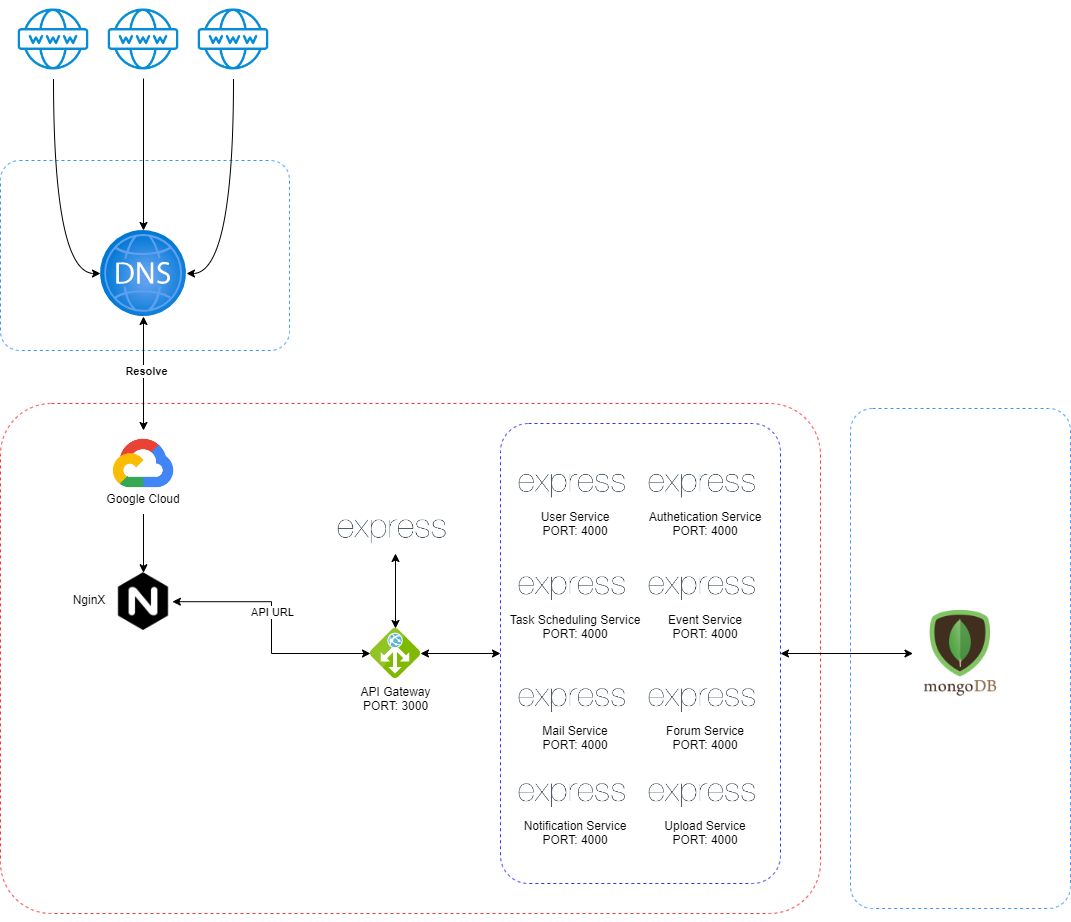

The diagram above was exported from draw.io. Its source (the exported page's mxGraphModel, read from the mxfile embedded in the PNG):
<mxGraphModel dx="1434" dy="1864" grid="1" gridSize="10" guides="1" tooltips="1" connect="1" arrows="1" fold="1" page="1" pageScale="1" pageWidth="850" pageHeight="1100" math="0" shadow="0">
  <root>
    <mxCell id="0" />
    <mxCell id="1" parent="0" />
    <mxCell id="bHmL-tNfOaLTcCaNmJSP-1" value="" style="rounded=1;arcSize=10;whiteSpace=wrap;html=1;align=center;dashed=1;strokeColor=#FF3333;" parent="1" vertex="1">
      <mxGeometry x="30" y="-660" width="820" height="510" as="geometry" />
    </mxCell>
    <mxCell id="bHmL-tNfOaLTcCaNmJSP-2" value="" style="rounded=1;arcSize=10;whiteSpace=wrap;html=1;align=center;dashed=1;strokeColor=#3333FF;" parent="1" vertex="1">
      <mxGeometry x="530" y="-640" width="280" height="460" as="geometry" />
    </mxCell>
    <mxCell id="bHmL-tNfOaLTcCaNmJSP-3" value="" style="rounded=1;arcSize=10;whiteSpace=wrap;html=1;align=center;dashed=1;strokeColor=#3399FF;" parent="1" vertex="1">
      <mxGeometry x="30" y="-903" width="289" height="190" as="geometry" />
    </mxCell>
    <mxCell id="bHmL-tNfOaLTcCaNmJSP-4" style="edgeStyle=orthogonalEdgeStyle;rounded=0;orthogonalLoop=1;jettySize=auto;html=1;startArrow=classic;startFill=1;" parent="1" source="bHmL-tNfOaLTcCaNmJSP-6" target="bHmL-tNfOaLTcCaNmJSP-19" edge="1">
      <mxGeometry relative="1" as="geometry" />
    </mxCell>
    <mxCell id="bHmL-tNfOaLTcCaNmJSP-5" value="API URL" style="edgeLabel;html=1;align=center;verticalAlign=middle;resizable=0;points=[];" parent="bHmL-tNfOaLTcCaNmJSP-4" connectable="0" vertex="1">
      <mxGeometry x="-0.1276" relative="1" as="geometry">
        <mxPoint as="offset" />
      </mxGeometry>
    </mxCell>
    <mxCell id="bHmL-tNfOaLTcCaNmJSP-6" value="" style="shape=image;html=1;verticalAlign=top;verticalLabelPosition=bottom;labelBackgroundColor=#ffffff;imageAspect=0;aspect=fixed;image=https://cdn4.iconfinder.com/data/icons/logos-brands-5/24/nginx-128.png;fontColor=#00FF00;" parent="1" vertex="1">
      <mxGeometry x="144.12" y="-490.75" width="57.75" height="57.75" as="geometry" />
    </mxCell>
    <mxCell id="bHmL-tNfOaLTcCaNmJSP-7" style="edgeStyle=none;rounded=0;orthogonalLoop=1;jettySize=auto;html=1;fontColor=#00FF00;startArrow=classic;startFill=1;" parent="1" source="bHmL-tNfOaLTcCaNmJSP-9" edge="1">
      <mxGeometry relative="1" as="geometry">
        <mxPoint x="173.00394978490021" y="-633" as="targetPoint" />
      </mxGeometry>
    </mxCell>
    <mxCell id="bHmL-tNfOaLTcCaNmJSP-8" value="&lt;font color=&quot;#000000&quot;&gt;&lt;b&gt;Resolve&lt;/b&gt;&lt;/font&gt;" style="edgeLabel;html=1;align=center;verticalAlign=middle;resizable=0;points=[];fontColor=#00FF00;" parent="bHmL-tNfOaLTcCaNmJSP-7" connectable="0" vertex="1">
      <mxGeometry x="0.3509" y="-3" relative="1" as="geometry">
        <mxPoint x="5" y="-23" as="offset" />
      </mxGeometry>
    </mxCell>
    <mxCell id="bHmL-tNfOaLTcCaNmJSP-9" value="" style="aspect=fixed;html=1;points=[];align=center;image;fontSize=12;image=img/lib/azure2/networking/DNS_Zones.svg;" parent="1" vertex="1">
      <mxGeometry x="130" y="-833" width="86" height="86" as="geometry" />
    </mxCell>
    <mxCell id="bHmL-tNfOaLTcCaNmJSP-10" style="edgeStyle=orthogonalEdgeStyle;rounded=0;orthogonalLoop=1;jettySize=auto;html=1;" parent="1" source="bHmL-tNfOaLTcCaNmJSP-11" target="bHmL-tNfOaLTcCaNmJSP-9" edge="1">
      <mxGeometry relative="1" as="geometry" />
    </mxCell>
    <mxCell id="bHmL-tNfOaLTcCaNmJSP-11" value="" style="shape=image;html=1;verticalAlign=top;verticalLabelPosition=bottom;labelBackgroundColor=#ffffff;imageAspect=0;aspect=fixed;image=https://cdn0.iconfinder.com/data/icons/simpline-mix/64/simpline_47-128.png" parent="1" vertex="1">
      <mxGeometry x="134" y="-1063" width="78" height="78" as="geometry" />
    </mxCell>
    <mxCell id="bHmL-tNfOaLTcCaNmJSP-12" style="edgeStyle=orthogonalEdgeStyle;rounded=0;orthogonalLoop=1;jettySize=auto;html=1;curved=1;" parent="1" source="bHmL-tNfOaLTcCaNmJSP-13" target="bHmL-tNfOaLTcCaNmJSP-9" edge="1">
      <mxGeometry relative="1" as="geometry">
        <Array as="points">
          <mxPoint x="263" y="-790" />
        </Array>
      </mxGeometry>
    </mxCell>
    <mxCell id="bHmL-tNfOaLTcCaNmJSP-13" value="" style="shape=image;html=1;verticalAlign=top;verticalLabelPosition=bottom;labelBackgroundColor=#ffffff;imageAspect=0;aspect=fixed;image=https://cdn0.iconfinder.com/data/icons/simpline-mix/64/simpline_47-128.png" parent="1" vertex="1">
      <mxGeometry x="224" y="-1063" width="78" height="78" as="geometry" />
    </mxCell>
    <mxCell id="bHmL-tNfOaLTcCaNmJSP-14" style="edgeStyle=orthogonalEdgeStyle;rounded=0;orthogonalLoop=1;jettySize=auto;html=1;curved=1;" parent="1" source="bHmL-tNfOaLTcCaNmJSP-15" target="bHmL-tNfOaLTcCaNmJSP-9" edge="1">
      <mxGeometry relative="1" as="geometry">
        <Array as="points">
          <mxPoint x="83" y="-790" />
        </Array>
      </mxGeometry>
    </mxCell>
    <mxCell id="bHmL-tNfOaLTcCaNmJSP-15" value="" style="shape=image;html=1;verticalAlign=top;verticalLabelPosition=bottom;labelBackgroundColor=#ffffff;imageAspect=0;aspect=fixed;image=https://cdn0.iconfinder.com/data/icons/simpline-mix/64/simpline_47-128.png" parent="1" vertex="1">
      <mxGeometry x="44" y="-1063" width="78" height="78" as="geometry" />
    </mxCell>
    <mxCell id="bHmL-tNfOaLTcCaNmJSP-16" style="edgeStyle=none;rounded=0;orthogonalLoop=1;jettySize=auto;html=1;fontColor=#00FF00;" parent="1" target="bHmL-tNfOaLTcCaNmJSP-6" edge="1">
      <mxGeometry relative="1" as="geometry">
        <mxPoint x="173.00177345803058" y="-549.51" as="sourcePoint" />
      </mxGeometry>
    </mxCell>
    <mxCell id="bHmL-tNfOaLTcCaNmJSP-18" style="edgeStyle=none;rounded=0;orthogonalLoop=1;jettySize=auto;html=1;fontColor=#000A00;entryX=0;entryY=0.5;entryDx=0;entryDy=0;startArrow=classic;startFill=1;" parent="1" source="bHmL-tNfOaLTcCaNmJSP-19" target="bHmL-tNfOaLTcCaNmJSP-2" edge="1">
      <mxGeometry relative="1" as="geometry">
        <mxPoint x="574.3666666666668" y="-573" as="targetPoint" />
      </mxGeometry>
    </mxCell>
    <mxCell id="bHmL-tNfOaLTcCaNmJSP-19" value="&lt;font color=&quot;#000000&quot;&gt;API Gateway&lt;br&gt;PORT: 3000&lt;br&gt;&lt;/font&gt;" style="aspect=fixed;html=1;points=[];align=center;image;fontSize=12;image=img/lib/mscae/Application_Gateway.svg;dashed=1;fontColor=#00FF00;" parent="1" vertex="1">
      <mxGeometry x="400" y="-435" width="50" height="50" as="geometry" />
    </mxCell>
    <mxCell id="bHmL-tNfOaLTcCaNmJSP-20" value="NginX" style="text;html=1;strokeColor=none;fillColor=none;align=center;verticalAlign=middle;whiteSpace=wrap;rounded=0;" parent="1" vertex="1">
      <mxGeometry x="94.12" y="-473" width="50" height="20" as="geometry" />
    </mxCell>
    <mxCell id="bHmL-tNfOaLTcCaNmJSP-21" style="edgeStyle=orthogonalEdgeStyle;rounded=0;orthogonalLoop=1;jettySize=auto;html=1;startArrow=classic;startFill=1;" parent="1" target="bHmL-tNfOaLTcCaNmJSP-19" edge="1">
      <mxGeometry relative="1" as="geometry">
        <mxPoint x="425" y="-510" as="sourcePoint" />
      </mxGeometry>
    </mxCell>
    <mxCell id="bHmL-tNfOaLTcCaNmJSP-23" value="User Service&#10;PORT: 4000" style="shape=image;verticalLabelPosition=bottom;labelBackgroundColor=default;verticalAlign=top;aspect=fixed;imageAspect=0;image=https://upload.wikimedia.org/wikipedia/commons/6/64/Expressjs.png;" parent="1" vertex="1">
      <mxGeometry x="540" y="-599.39" width="130" height="39.39" as="geometry" />
    </mxCell>
    <mxCell id="bHmL-tNfOaLTcCaNmJSP-27" value="" style="rounded=1;arcSize=10;whiteSpace=wrap;html=1;align=center;dashed=1;strokeColor=#3399FF;" parent="1" vertex="1">
      <mxGeometry x="880" y="-655" width="220" height="500" as="geometry" />
    </mxCell>
    <mxCell id="bHmL-tNfOaLTcCaNmJSP-28" style="edgeStyle=orthogonalEdgeStyle;rounded=0;orthogonalLoop=1;jettySize=auto;html=1;entryX=1;entryY=0.5;entryDx=0;entryDy=0;startArrow=classic;startFill=1;exitX=0;exitY=0.5;exitDx=0;exitDy=0;" parent="1" source="bHmL-tNfOaLTcCaNmJSP-29" target="bHmL-tNfOaLTcCaNmJSP-2" edge="1">
      <mxGeometry relative="1" as="geometry">
        <Array as="points" />
        <mxPoint x="910" y="-410" as="sourcePoint" />
      </mxGeometry>
    </mxCell>
    <mxCell id="bHmL-tNfOaLTcCaNmJSP-29" value="" style="shape=image;verticalLabelPosition=bottom;labelBackgroundColor=default;verticalAlign=top;aspect=fixed;imageAspect=0;image=https://stackjava.com/wp-content/uploads/2018/07/mongodb-250x250.png;" parent="1" vertex="1">
      <mxGeometry x="942.5" y="-457.5" width="95" height="95" as="geometry" />
    </mxCell>
    <mxCell id="bHmL-tNfOaLTcCaNmJSP-30" value="" style="shape=image;verticalLabelPosition=bottom;labelBackgroundColor=default;verticalAlign=top;aspect=fixed;imageAspect=0;image=https://cloud.google.com/_static/cloud/images/social-icon-google-cloud-1200-630.png;" parent="1" vertex="1">
      <mxGeometry x="96.8" y="-640" width="152.38" height="80" as="geometry" />
    </mxCell>
    <mxCell id="bHmL-tNfOaLTcCaNmJSP-31" value="Google Cloud" style="text;html=1;strokeColor=none;fillColor=none;align=center;verticalAlign=middle;whiteSpace=wrap;rounded=0;" parent="1" vertex="1">
      <mxGeometry x="110.05000000000001" y="-574" width="125.88" height="20" as="geometry" />
    </mxCell>
    <mxCell id="bHmL-tNfOaLTcCaNmJSP-32" value="" style="shape=image;verticalLabelPosition=bottom;labelBackgroundColor=default;verticalAlign=top;aspect=fixed;imageAspect=0;image=https://upload.wikimedia.org/wikipedia/commons/6/64/Expressjs.png;" parent="1" vertex="1">
      <mxGeometry x="359" y="-554" width="131.91" height="40" as="geometry" />
    </mxCell>
    <mxCell id="bHmL-tNfOaLTcCaNmJSP-34" value="Task Scheduling Service&#10;PORT: 4000" style="shape=image;verticalLabelPosition=bottom;labelBackgroundColor=default;verticalAlign=top;aspect=fixed;imageAspect=0;image=https://upload.wikimedia.org/wikipedia/commons/6/64/Expressjs.png;" parent="1" vertex="1">
      <mxGeometry x="540" y="-496.89" width="130" height="39.39" as="geometry" />
    </mxCell>
    <mxCell id="qGRwX23PLj6USqTLKvBL-1" value="Mail Service&#10;PORT: 4000" style="shape=image;verticalLabelPosition=bottom;labelBackgroundColor=default;verticalAlign=top;aspect=fixed;imageAspect=0;image=https://upload.wikimedia.org/wikipedia/commons/6/64/Expressjs.png;" parent="1" vertex="1">
      <mxGeometry x="540" y="-385" width="130" height="39.39" as="geometry" />
    </mxCell>
    <mxCell id="86YyTXsxHcAI0eG2wCTQ-1" value="Notification Service&#10;PORT: 4000" style="shape=image;verticalLabelPosition=bottom;labelBackgroundColor=default;verticalAlign=top;aspect=fixed;imageAspect=0;image=https://upload.wikimedia.org/wikipedia/commons/6/64/Expressjs.png;" parent="1" vertex="1">
      <mxGeometry x="540" y="-290" width="130" height="39.39" as="geometry" />
    </mxCell>
    <mxCell id="rq2ibaW4bE9sLrDxQUu3-1" value="Authetication Service&#10;PORT: 4000" style="shape=image;verticalLabelPosition=bottom;labelBackgroundColor=default;verticalAlign=top;aspect=fixed;imageAspect=0;image=https://upload.wikimedia.org/wikipedia/commons/6/64/Expressjs.png;" parent="1" vertex="1">
      <mxGeometry x="670" y="-599.39" width="130" height="39.39" as="geometry" />
    </mxCell>
    <mxCell id="rq2ibaW4bE9sLrDxQUu3-2" value="Event Service&#10;PORT: 4000" style="shape=image;verticalLabelPosition=bottom;labelBackgroundColor=default;verticalAlign=top;aspect=fixed;imageAspect=0;image=https://upload.wikimedia.org/wikipedia/commons/6/64/Expressjs.png;" parent="1" vertex="1">
      <mxGeometry x="670" y="-496.89" width="130" height="39.39" as="geometry" />
    </mxCell>
    <mxCell id="rq2ibaW4bE9sLrDxQUu3-3" value="Forum Service&#10;PORT: 4000" style="shape=image;verticalLabelPosition=bottom;labelBackgroundColor=default;verticalAlign=top;aspect=fixed;imageAspect=0;image=https://upload.wikimedia.org/wikipedia/commons/6/64/Expressjs.png;" parent="1" vertex="1">
      <mxGeometry x="670" y="-385" width="130" height="39.39" as="geometry" />
    </mxCell>
    <mxCell id="rq2ibaW4bE9sLrDxQUu3-4" value="Upload Service&#10;PORT: 4000" style="shape=image;verticalLabelPosition=bottom;labelBackgroundColor=default;verticalAlign=top;aspect=fixed;imageAspect=0;image=https://upload.wikimedia.org/wikipedia/commons/6/64/Expressjs.png;" parent="1" vertex="1">
      <mxGeometry x="670" y="-290" width="130" height="39.39" as="geometry" />
    </mxCell>
    <mxCell id="K_bkwUiAaEwkmhbNxnd0-1" style="edgeStyle=orthogonalEdgeStyle;rounded=0;orthogonalLoop=1;jettySize=auto;html=1;exitX=0.5;exitY=1;exitDx=0;exitDy=0;" parent="1" source="bHmL-tNfOaLTcCaNmJSP-1" target="bHmL-tNfOaLTcCaNmJSP-1" edge="1">
      <mxGeometry relative="1" as="geometry" />
    </mxCell>
  </root>
</mxGraphModel>